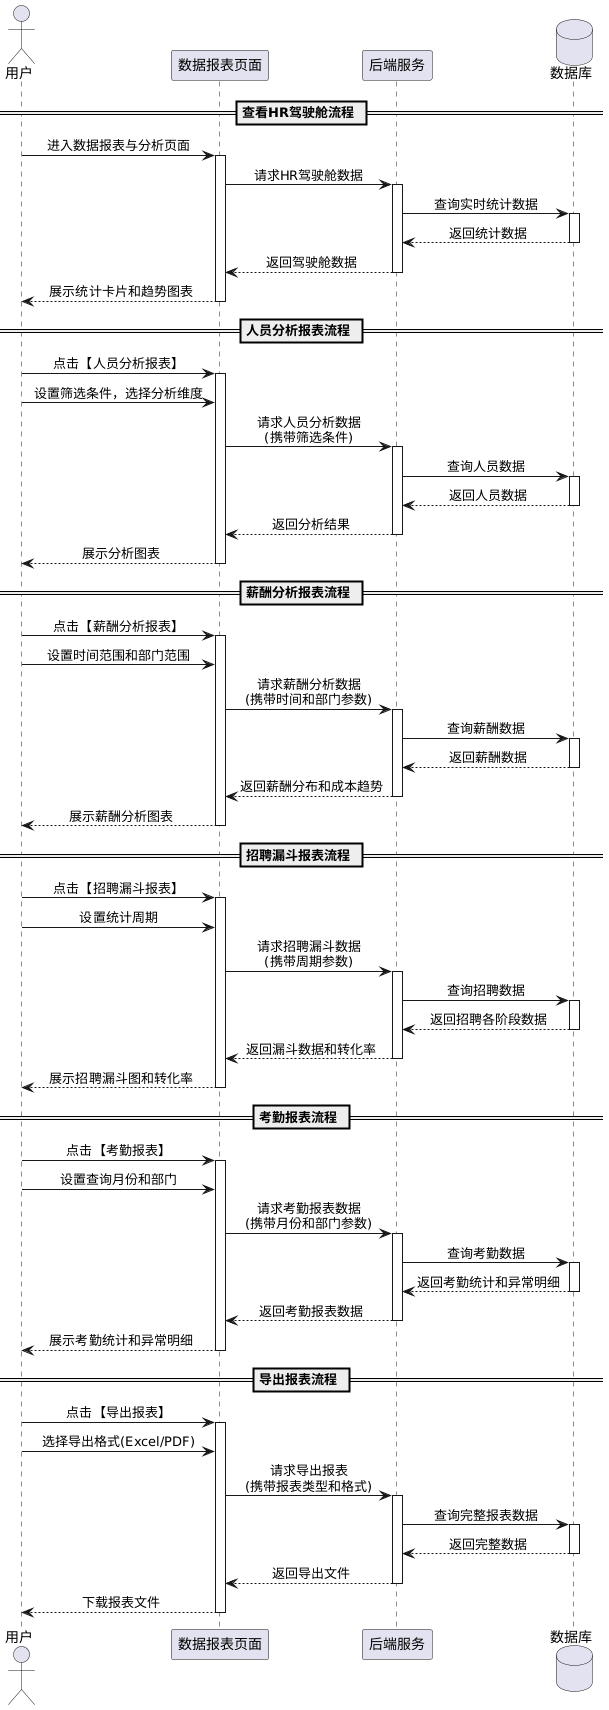

The diagram above was rendered by PlantUML. Its source (embedded in the PNG):
@startuml
skinparam backgroundColor #FFFFFF
skinparam sequenceMessageAlign center

actor 用户
participant "数据报表页面"
participant "后端服务"
database "数据库"

== 查看HR驾驶舱流程 ==

用户 -> "数据报表页面": 进入数据报表与分析页面
activate "数据报表页面"
"数据报表页面" -> "后端服务": 请求HR驾驶舱数据
activate "后端服务"
"后端服务" -> "数据库": 查询实时统计数据
activate "数据库"
"数据库" --> "后端服务": 返回统计数据
deactivate "数据库"
"后端服务" --> "数据报表页面": 返回驾驶舱数据
deactivate "后端服务"
"数据报表页面" --> 用户: 展示统计卡片和趋势图表
deactivate "数据报表页面"

== 人员分析报表流程 ==

用户 -> "数据报表页面": 点击【人员分析报表】
activate "数据报表页面"
用户 -> "数据报表页面": 设置筛选条件，选择分析维度
"数据报表页面" -> "后端服务": 请求人员分析数据\n(携带筛选条件)
activate "后端服务"
"后端服务" -> "数据库": 查询人员数据
activate "数据库"
"数据库" --> "后端服务": 返回人员数据
deactivate "数据库"
"后端服务" --> "数据报表页面": 返回分析结果
deactivate "后端服务"
"数据报表页面" --> 用户: 展示分析图表
deactivate "数据报表页面"

== 薪酬分析报表流程 ==

用户 -> "数据报表页面": 点击【薪酬分析报表】
activate "数据报表页面"
用户 -> "数据报表页面": 设置时间范围和部门范围
"数据报表页面" -> "后端服务": 请求薪酬分析数据\n(携带时间和部门参数)
activate "后端服务"
"后端服务" -> "数据库": 查询薪酬数据
activate "数据库"
"数据库" --> "后端服务": 返回薪酬数据
deactivate "数据库"
"后端服务" --> "数据报表页面": 返回薪酬分布和成本趋势
deactivate "后端服务"
"数据报表页面" --> 用户: 展示薪酬分析图表
deactivate "数据报表页面"

== 招聘漏斗报表流程 ==

用户 -> "数据报表页面": 点击【招聘漏斗报表】
activate "数据报表页面"
用户 -> "数据报表页面": 设置统计周期
"数据报表页面" -> "后端服务": 请求招聘漏斗数据\n(携带周期参数)
activate "后端服务"
"后端服务" -> "数据库": 查询招聘数据
activate "数据库"
"数据库" --> "后端服务": 返回招聘各阶段数据
deactivate "数据库"
"后端服务" --> "数据报表页面": 返回漏斗数据和转化率
deactivate "后端服务"
"数据报表页面" --> 用户: 展示招聘漏斗图和转化率
deactivate "数据报表页面"

== 考勤报表流程 ==

用户 -> "数据报表页面": 点击【考勤报表】
activate "数据报表页面"
用户 -> "数据报表页面": 设置查询月份和部门
"数据报表页面" -> "后端服务": 请求考勤报表数据\n(携带月份和部门参数)
activate "后端服务"
"后端服务" -> "数据库": 查询考勤数据
activate "数据库"
"数据库" --> "后端服务": 返回考勤统计和异常明细
deactivate "数据库"
"后端服务" --> "数据报表页面": 返回考勤报表数据
deactivate "后端服务"
"数据报表页面" --> 用户: 展示考勤统计和异常明细
deactivate "数据报表页面"

== 导出报表流程 ==

用户 -> "数据报表页面": 点击【导出报表】
activate "数据报表页面"
用户 -> "数据报表页面": 选择导出格式(Excel/PDF)
"数据报表页面" -> "后端服务": 请求导出报表\n(携带报表类型和格式)
activate "后端服务"
"后端服务" -> "数据库": 查询完整报表数据
activate "数据库"
"数据库" --> "后端服务": 返回完整数据
deactivate "数据库"
"后端服务" --> "数据报表页面": 返回导出文件
deactivate "后端服务"
"数据报表页面" --> 用户: 下载报表文件
deactivate "数据报表页面"

@enduml